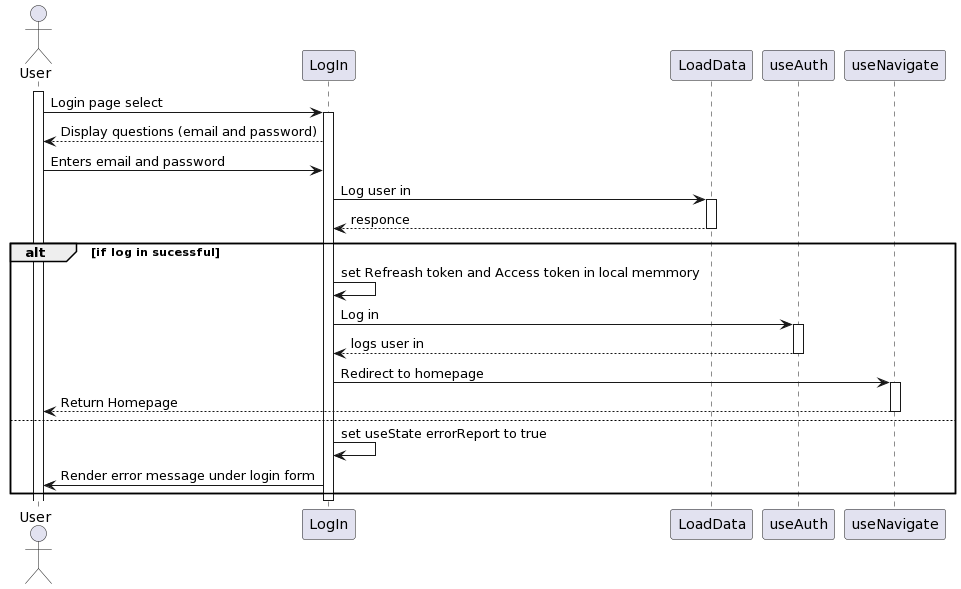

The diagram above was rendered by PlantUML. Its source (embedded in the PNG):
@startuml
actor User
participant LogIn
participant LoadData
participant useAuth
participant useNavigate

activate User
User->LogIn: Login page select
activate LogIn

LogIn --> User : Display questions (email and password)
User -> LogIn : Enters email and password
LogIn -> LoadData: Log user in
activate LoadData 
LoadData --> LogIn: responce
deactivate LoadData
alt if log in sucessful
    LogIn -> LogIn: set Refreash token and Access token in local memmory
    LogIn -> useAuth: Log in
    activate useAuth
    useAuth --> LogIn: logs user in
    deactivate useAuth
    LogIn -> useNavigate: Redirect to homepage
    activate useNavigate
    useNavigate --> User: Return Homepage
    deactivate useNavigate
else
   LogIn->LogIn: set useState errorReport to true
   LogIn-> User: Render error message under login form
end
deactivate LogIn
@enduml